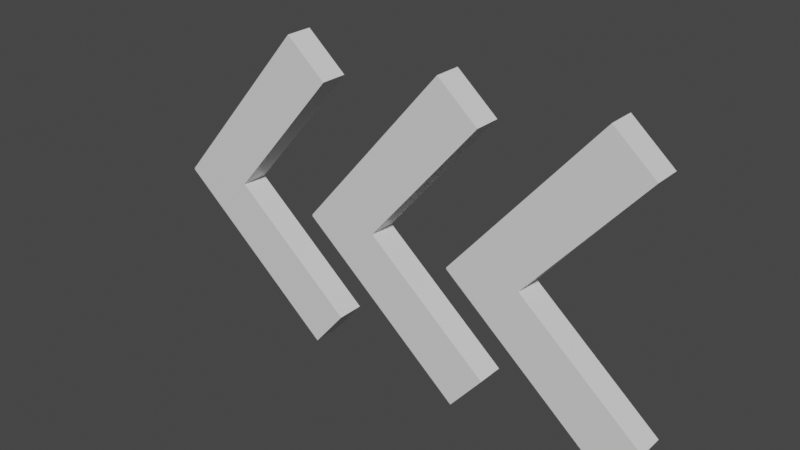 # Source: arrow.blend  (saved by Blender 2.82.7; exported with 4.5.12 LTS)
import bpy
from mathutils import Matrix  # noqa: F401  (used for matrix-valued properties, if any)

bpy.ops.wm.read_factory_settings(use_empty=True)
scene = bpy.context.scene
scene.name = 'Scene'

# ---- materials (node trees are filled in below, after node groups)
mat_material = bpy.data.materials.new('Material')
mat_material.alpha_threshold = 0.0
mat_material.use_transparent_shadow = False
mat_material.line_color = (0.0, 0.0, 0.0, 1.0)

# ---- material node trees
mat_material.use_nodes = True; mat_material.node_tree.nodes.clear()
_N = mat_material.node_tree.nodes; _L = mat_material.node_tree.links
n0 = _N.new('ShaderNodeOutputMaterial'); n0.name = 'Material Output'; n0.location = (300, 300)
n1 = _N.new('ShaderNodeBsdfPrincipled'); n1.name = 'Principled BSDF'; n1.location = (10, 300)
n1.distribution = 'GGX'
n1.subsurface_method = 'BURLEY'
n1.inputs[2].default_value = 0.4
n1.inputs[3].default_value = 1.45
n1.inputs[27].default_value = (0.0, 0.0, 0.0, 1.0)
n1.inputs[28].default_value = 1.0
_L.new(n1.outputs[0], n0.inputs[0])
n0.is_active_output = True

# ---- world
world_world = bpy.data.worlds.new('World'); scene.world = world_world
world_world.use_nodes = True; world_world.node_tree.nodes.clear()
_N = world_world.node_tree.nodes; _L = world_world.node_tree.links
n0 = _N.new('ShaderNodeOutputWorld'); n0.name = 'World Output'; n0.location = (300, 300)
n1 = _N.new('ShaderNodeBackground'); n1.name = 'Background'; n1.location = (10, 300)
n1.inputs[0].default_value = (0.05088, 0.05088, 0.05088, 1.0)
_L.new(n1.outputs[0], n0.inputs[0])
n0.is_active_output = True
world_world.color = (0.05088, 0.05088, 0.05088)
world_world.use_sun_shadow = False
world_world.sun_shadow_jitter_overblur = 0.0

# ---- meshes
me_cube = bpy.data.meshes.new('Cube')
me_cube.from_pydata([(1.0, 1.0, 1.0), (1.0, 1.0, -1.0), (1.0, -1.0, 1.0), (1.0, -1.0, -1.0), (-1.0, 1.0, 1.0), (-1.0, 1.0, -1.0), (-1.0, -1.0, 1.0), (-1.0, -1.0, -1.0)], [], [(0, 4, 6, 2), (3, 2, 6, 7), (7, 6, 4, 5), (5, 1, 3, 7), (1, 0, 2, 3), (5, 4, 0, 1)])
_uv = me_cube.uv_layers.new(name='UVMap')
_uv.uv.foreach_set('vector', [0.625, 0.5, 0.875, 0.5, 0.875, 0.75, 0.625, 0.75, 0.375, 0.75, 0.625, 0.75, 0.625, 1.0, 0.375, 1.0, 0.375, 0.0, 0.625, 0.0, 0.625, 0.25, 0.375, 0.25, 0.125, 0.5, 0.375, 0.5, 0.375, 0.75, 0.125, 0.75, 0.375, 0.5, 0.625, 0.5, 0.625, 0.75, 0.375, 0.75, 0.375, 0.25, 0.625, 0.25, 0.625, 0.5, 0.375, 0.5])
me_cube.materials.append(mat_material)
me_cube.use_remesh_preserve_volume = False
me_cube.use_remesh_preserve_attributes = False
me_cube.use_mirror_vertex_groups = False
me_cube.update()
me_cube_001 = bpy.data.meshes.new('Cube.001')
me_cube_001.from_pydata([(1.0, 1.0, 1.0), (1.0, 1.0, -1.0), (1.0, -1.0, 1.0), (1.0, -1.0, -1.0), (-1.0, 1.0, 1.0), (-1.0, 1.0, -1.0), (-1.0, -1.0, 1.0), (-1.0, -1.0, -1.0)], [], [(0, 4, 6, 2), (3, 2, 6, 7), (7, 6, 4, 5), (5, 1, 3, 7), (1, 0, 2, 3), (5, 4, 0, 1)])
_uv = me_cube_001.uv_layers.new(name='UVMap')
_uv.uv.foreach_set('vector', [0.625, 0.5, 0.875, 0.5, 0.875, 0.75, 0.625, 0.75, 0.375, 0.75, 0.625, 0.75, 0.625, 1.0, 0.375, 1.0, 0.375, 0.0, 0.625, 0.0, 0.625, 0.25, 0.375, 0.25, 0.125, 0.5, 0.375, 0.5, 0.375, 0.75, 0.125, 0.75, 0.375, 0.5, 0.625, 0.5, 0.625, 0.75, 0.375, 0.75, 0.375, 0.25, 0.625, 0.25, 0.625, 0.5, 0.375, 0.5])
me_cube_001.materials.append(mat_material)
me_cube_001.use_remesh_preserve_volume = False
me_cube_001.use_remesh_preserve_attributes = False
me_cube_001.use_mirror_vertex_groups = False
me_cube_001.update()
me_cube_003 = bpy.data.meshes.new('Cube.003')
me_cube_003.from_pydata([(1.0, 1.0, 1.0), (1.0, 1.0, -1.0), (1.0, -1.0, 1.0), (1.0, -1.0, -1.0), (-1.0, 1.0, 1.0), (-1.0, 1.0, -1.0), (-1.0, -1.0, 1.0), (-1.0, -1.0, -1.0)], [], [(0, 4, 6, 2), (3, 2, 6, 7), (7, 6, 4, 5), (5, 1, 3, 7), (1, 0, 2, 3), (5, 4, 0, 1)])
_uv = me_cube_003.uv_layers.new(name='UVMap')
_uv.uv.foreach_set('vector', [0.625, 0.5, 0.875, 0.5, 0.875, 0.75, 0.625, 0.75, 0.375, 0.75, 0.625, 0.75, 0.625, 1.0, 0.375, 1.0, 0.375, 0.0, 0.625, 0.0, 0.625, 0.25, 0.375, 0.25, 0.125, 0.5, 0.375, 0.5, 0.375, 0.75, 0.125, 0.75, 0.375, 0.5, 0.625, 0.5, 0.625, 0.75, 0.375, 0.75, 0.375, 0.25, 0.625, 0.25, 0.625, 0.5, 0.375, 0.5])
me_cube_003.materials.append(mat_material)
me_cube_003.use_remesh_preserve_volume = False
me_cube_003.use_remesh_preserve_attributes = False
me_cube_003.use_mirror_vertex_groups = False
me_cube_003.update()
me_cube_004 = bpy.data.meshes.new('Cube.004')
me_cube_004.from_pydata([(1.0, 1.0, 1.0), (1.0, 1.0, -1.0), (1.0, -1.0, 1.0), (1.0, -1.0, -1.0), (-1.0, 1.0, 1.0), (-1.0, 1.0, -1.0), (-1.0, -1.0, 1.0), (-1.0, -1.0, -1.0)], [], [(0, 4, 6, 2), (3, 2, 6, 7), (7, 6, 4, 5), (5, 1, 3, 7), (1, 0, 2, 3), (5, 4, 0, 1)])
_uv = me_cube_004.uv_layers.new(name='UVMap')
_uv.uv.foreach_set('vector', [0.625, 0.5, 0.875, 0.5, 0.875, 0.75, 0.625, 0.75, 0.375, 0.75, 0.625, 0.75, 0.625, 1.0, 0.375, 1.0, 0.375, 0.0, 0.625, 0.0, 0.625, 0.25, 0.375, 0.25, 0.125, 0.5, 0.375, 0.5, 0.375, 0.75, 0.125, 0.75, 0.375, 0.5, 0.625, 0.5, 0.625, 0.75, 0.375, 0.75, 0.375, 0.25, 0.625, 0.25, 0.625, 0.5, 0.375, 0.5])
me_cube_004.materials.append(mat_material)
me_cube_004.use_remesh_preserve_volume = False
me_cube_004.use_remesh_preserve_attributes = False
me_cube_004.use_mirror_vertex_groups = False
me_cube_004.update()
me_cube_005 = bpy.data.meshes.new('Cube.005')
me_cube_005.from_pydata([(1.0, 1.0, 1.0), (1.0, 1.0, -1.0), (1.0, -1.0, 1.0), (1.0, -1.0, -1.0), (-1.0, 1.0, 1.0), (-1.0, 1.0, -1.0), (-1.0, -1.0, 1.0), (-1.0, -1.0, -1.0)], [], [(0, 4, 6, 2), (3, 2, 6, 7), (7, 6, 4, 5), (5, 1, 3, 7), (1, 0, 2, 3), (5, 4, 0, 1)])
_uv = me_cube_005.uv_layers.new(name='UVMap')
_uv.uv.foreach_set('vector', [0.625, 0.5, 0.875, 0.5, 0.875, 0.75, 0.625, 0.75, 0.375, 0.75, 0.625, 0.75, 0.625, 1.0, 0.375, 1.0, 0.375, 0.0, 0.625, 0.0, 0.625, 0.25, 0.375, 0.25, 0.125, 0.5, 0.375, 0.5, 0.375, 0.75, 0.125, 0.75, 0.375, 0.5, 0.625, 0.5, 0.625, 0.75, 0.375, 0.75, 0.375, 0.25, 0.625, 0.25, 0.625, 0.5, 0.375, 0.5])
me_cube_005.materials.append(mat_material)
me_cube_005.use_remesh_preserve_volume = False
me_cube_005.use_remesh_preserve_attributes = False
me_cube_005.use_mirror_vertex_groups = False
me_cube_005.update()
me_cube_006 = bpy.data.meshes.new('Cube.006')
me_cube_006.from_pydata([(1.0, 1.0, 1.0), (1.0, 1.0, -1.0), (1.0, -1.0, 1.0), (1.0, -1.0, -1.0), (-1.0, 1.0, 1.0), (-1.0, 1.0, -1.0), (-1.0, -1.0, 1.0), (-1.0, -1.0, -1.0)], [], [(0, 4, 6, 2), (3, 2, 6, 7), (7, 6, 4, 5), (5, 1, 3, 7), (1, 0, 2, 3), (5, 4, 0, 1)])
_uv = me_cube_006.uv_layers.new(name='UVMap')
_uv.uv.foreach_set('vector', [0.625, 0.5, 0.875, 0.5, 0.875, 0.75, 0.625, 0.75, 0.375, 0.75, 0.625, 0.75, 0.625, 1.0, 0.375, 1.0, 0.375, 0.0, 0.625, 0.0, 0.625, 0.25, 0.375, 0.25, 0.125, 0.5, 0.375, 0.5, 0.375, 0.75, 0.125, 0.75, 0.375, 0.5, 0.625, 0.5, 0.625, 0.75, 0.375, 0.75, 0.375, 0.25, 0.625, 0.25, 0.625, 0.5, 0.375, 0.5])
me_cube_006.materials.append(mat_material)
me_cube_006.use_remesh_preserve_volume = False
me_cube_006.use_remesh_preserve_attributes = False
me_cube_006.use_mirror_vertex_groups = False
me_cube_006.update()

# ---- objects
ob_cube = bpy.data.objects.new('Cube', me_cube)
ob_cube_001 = bpy.data.objects.new('Cube.001', me_cube_001)
ob_cube_002 = bpy.data.objects.new('Cube.002', me_cube_003)
ob_cube_003 = bpy.data.objects.new('Cube.003', me_cube_004)
ob_cube_004 = bpy.data.objects.new('Cube.004', me_cube_005)
ob_cube_005 = bpy.data.objects.new('Cube.005', me_cube_006)

# ---- transforms, parenting, visibility, modifiers, constraints
ob_cube.location = (-0.6405, 0.04761, 2.057)
ob_cube.rotation_euler = (0.0, -0.8646, 0.0)
ob_cube.scale = (8.261, 1.0, 1.992)
ob_cube.lock_rotations_4d = False
ob_cube.empty_display_type = 'ARROWS'
ob_cube.lineart.crease_threshold = 0.0
ob_cube_001.location = (-0.1634, 0.06681, -6.688)
ob_cube_001.rotation_euler = (0.0, 0.6942, 0.0)
ob_cube_001.scale = (7.994, 1.0, 1.907)
ob_cube_001.lock_rotations_4d = False
ob_cube_001.empty_display_type = 'ARROWS'
ob_cube_001.lineart.crease_threshold = 0.0
ob_cube_002.location = (11.64, 0.04761, 2.057)
ob_cube_002.rotation_euler = (0.0, -0.8646, 0.0)
ob_cube_002.scale = (8.261, 1.0, 1.992)
ob_cube_002.lock_rotations_4d = False
ob_cube_002.empty_display_type = 'ARROWS'
ob_cube_002.lineart.crease_threshold = 0.0
ob_cube_003.location = (12.12, 0.06681, -6.688)
ob_cube_003.rotation_euler = (0.0, 0.6942, 0.0)
ob_cube_003.scale = (7.994, 1.0, 1.907)
ob_cube_003.lock_rotations_4d = False
ob_cube_003.empty_display_type = 'ARROWS'
ob_cube_003.lineart.crease_threshold = 0.0
ob_cube_004.location = (23.33, 0.04761, 2.057)
ob_cube_004.rotation_euler = (0.0, -0.8646, 0.0)
ob_cube_004.scale = (8.261, 1.0, 1.992)
ob_cube_004.lock_rotations_4d = False
ob_cube_004.empty_display_type = 'ARROWS'
ob_cube_004.lineart.crease_threshold = 0.0
ob_cube_005.location = (23.81, 0.06681, -6.688)
ob_cube_005.rotation_euler = (0.0, 0.6942, 0.0)
ob_cube_005.scale = (7.994, 1.0, 1.907)
ob_cube_005.lock_rotations_4d = False
ob_cube_005.empty_display_type = 'ARROWS'
ob_cube_005.lineart.crease_threshold = 0.0

# ---- collection membership
scene.collection.objects.link(ob_cube)
scene.collection.objects.link(ob_cube_001)
scene.collection.objects.link(ob_cube_002)
scene.collection.objects.link(ob_cube_003)
scene.collection.objects.link(ob_cube_004)
scene.collection.objects.link(ob_cube_005)

# ---- scene / render settings (as saved in the file)
scene.frame_start = 1; scene.frame_end = 250; scene.frame_set(1)
scene.render.engine = 'BLENDER_EEVEE_NEXT'
scene.cycles.use_denoising = False
scene.cycles.samples = 128
scene.cycles.sampling_pattern = 'TABULATED_SOBOL'
scene.cycles.use_adaptive_sampling = False
scene.cycles.use_light_tree = False
scene.view_settings.view_transform = 'Filmic'
bpy.context.view_layer.update()

# ---- added for rendering (the .blend has no active camera and no usable light): camera, sun
cam_auto = bpy.data.cameras.new('AutoCamera')
cam_auto.lens = 50.0
cam_auto.sensor_width = 36.0
cam_auto.clip_end = 1000.0
ob_auto_camera = bpy.data.objects.new('AutoCamera', cam_auto)
scene.collection.objects.link(ob_auto_camera)
ob_auto_camera.location = (53.4756, -49.9247, 31.5044)
ob_auto_camera.rotation_euler = (1.09748, -7.21219e-08, 0.694738)
scene.camera = ob_auto_camera
light_auto_sun = bpy.data.lights.new('AutoSun', 'SUN')
light_auto_sun.energy = 3.0
light_auto_sun.angle = 0.0523599
ob_auto_sun = bpy.data.objects.new('AutoSun', light_auto_sun)
scene.collection.objects.link(ob_auto_sun)
ob_auto_sun.rotation_euler = (0.872665, 0.174533, 0.523599)
bpy.context.view_layer.update()
